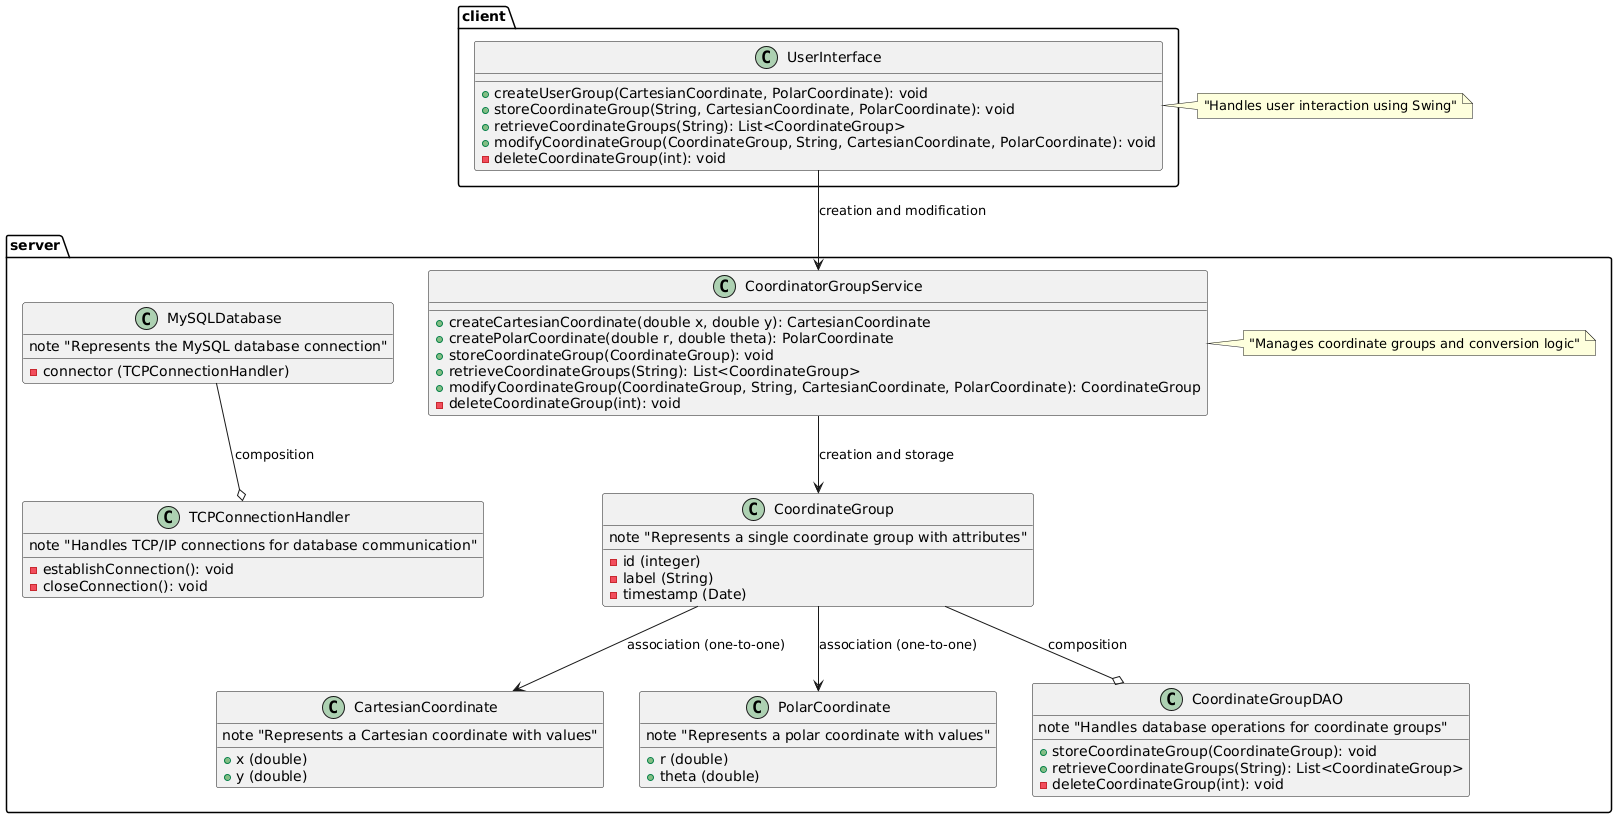

The diagram above was rendered by PlantUML. Its source (embedded in the PNG):
@startuml

package client {
  class UserInterface {
  + createUserGroup(CartesianCoordinate, PolarCoordinate): void
  + storeCoordinateGroup(String, CartesianCoordinate, PolarCoordinate): void
  + retrieveCoordinateGroups(String): List<CoordinateGroup>
  + modifyCoordinateGroup(CoordinateGroup, String, CartesianCoordinate, PolarCoordinate): void
  - deleteCoordinateGroup(int): void


}
}
note right of UserInterface : "Handles user interaction using Swing"

package server {
class CoordinatorGroupService {
  + createCartesianCoordinate(double x, double y): CartesianCoordinate
  + createPolarCoordinate(double r, double theta): PolarCoordinate
  + storeCoordinateGroup(CoordinateGroup): void
  + retrieveCoordinateGroups(String): List<CoordinateGroup>
  + modifyCoordinateGroup(CoordinateGroup, String, CartesianCoordinate, PolarCoordinate): CoordinateGroup
  - deleteCoordinateGroup(int): void

}
  note right of CoordinatorGroupService :"Manages coordinate groups and conversion logic"
class CoordinateGroup {
  - id (integer)
  - label (String)
  - timestamp (Date)

  note "Represents a single coordinate group with attributes"
}

class CartesianCoordinate {
  + x (double)
  + y (double)

  note "Represents a Cartesian coordinate with values"
}

class PolarCoordinate {
  + r (double)
  + theta (double)

  note "Represents a polar coordinate with values"
}

class CoordinateGroupDAO {
  + storeCoordinateGroup(CoordinateGroup): void
  + retrieveCoordinateGroups(String): List<CoordinateGroup>
  - deleteCoordinateGroup(int): void

  note "Handles database operations for coordinate groups"
}

class MySQLDatabase {
  - connector (TCPConnectionHandler)

  note "Represents the MySQL database connection"
}

class TCPConnectionHandler {
  - establishConnection(): void
  - closeConnection(): void

  note "Handles TCP/IP connections for database communication"
}
}


CoordinateGroup --o CoordinateGroupDAO : composition
MySQLDatabase --o TCPConnectionHandler : composition
UserInterface --> CoordinatorGroupService : creation and modification
CoordinatorGroupService --> CoordinateGroup : creation and storage
CoordinateGroup --> CartesianCoordinate : association (one-to-one)
CoordinateGroup --> PolarCoordinate : association (one-to-one)

@enduml